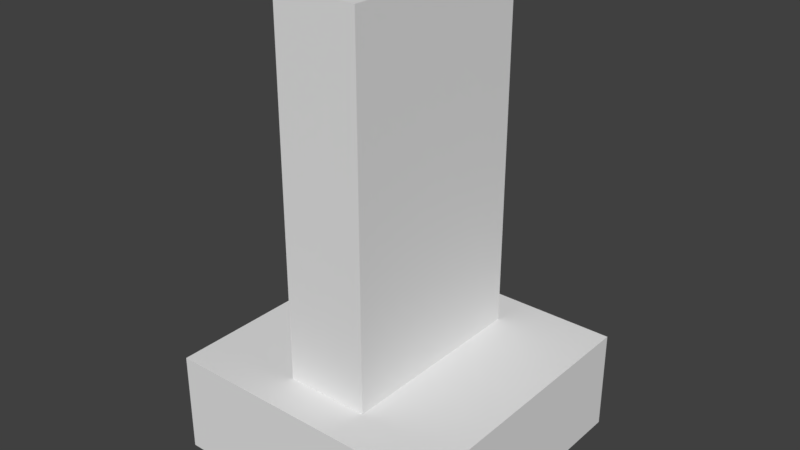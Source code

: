 # Source: RobotBase.blend  (saved by Blender 2.79.0; exported with 4.5.12 LTS)
import bpy
from mathutils import Matrix  # noqa: F401  (used for matrix-valued properties, if any)

bpy.ops.wm.read_factory_settings(use_empty=True)
scene = bpy.context.scene
scene.name = 'Scene'

# ---- collections
col_collection_1 = bpy.data.collections.new('Collection 1'); scene.collection.children.link(col_collection_1)

# ---- world
world_world = bpy.data.worlds.new('World'); scene.world = world_world
world_world.color = (0.05088, 0.05088, 0.05088)
world_world.use_sun_shadow = False
world_world.sun_shadow_jitter_overblur = 0.0
world_world.cycles.sampling_method = 'MANUAL'

# ---- meshes
me_cube_001 = bpy.data.meshes.new('Cube.001')
me_cube_001.from_pydata([(-42.0, -42.0, -62.16), (-42.0, -42.0, -37.16), (-42.0, 42.0, -62.16), (-42.0, 42.0, -37.16), (42.0, -42.0, -62.16), (42.0, -42.0, -37.16), (42.0, 42.0, -62.16), (42.0, 42.0, -37.16), (-12.5, -30.0, -37.84), (-12.5, -30.0, 52.16), (-12.5, 30.0, -37.84), (-12.5, 30.0, 52.16), (12.5, -30.0, -37.84), (12.5, -30.0, 52.16), (12.5, 30.0, -37.84), (12.5, 30.0, 52.16)], [], [(0, 1, 3, 2), (2, 3, 7, 6), (6, 7, 5, 4), (4, 5, 1, 0), (2, 6, 4, 0), (7, 3, 1, 5), (8, 9, 11, 10), (10, 11, 15, 14), (14, 15, 13, 12), (12, 13, 9, 8), (10, 14, 12, 8), (15, 11, 9, 13)])
_uv = me_cube_001.uv_layers.new(name='UVMap')
_uv.uv.foreach_set('vector', [0.0, 0.0, 1.0, 0.0, 1.0, 1.0, 0.0, 1.0, 0.0, 0.0, 1.0, 0.0, 1.0, 1.0, 0.0, 1.0, 0.0, 0.0, 1.0, 0.0, 1.0, 1.0, 0.0, 1.0, 0.0, 0.0, 1.0, 0.0, 1.0, 1.0, 0.0, 1.0, 0.0, 0.0, 1.0, 0.0, 1.0, 1.0, 0.0, 1.0, 0.0, 0.0, 1.0, 0.0, 1.0, 1.0, 0.0, 1.0, 0.0, 0.0, 0.0, 0.0, 0.0, 0.0, 0.0, 0.0, 0.0, 0.0, 0.0, 0.0, 0.0, 0.0, 0.0, 0.0, 0.0, 0.0, 0.0, 0.0, 0.0, 0.0, 0.0, 0.0, 0.0, 0.0, 0.0, 0.0, 0.0, 0.0, 0.0, 0.0, 0.0, 0.0, 0.0, 0.0, 0.0, 0.0, 0.0, 0.0, 0.0, 0.0, 0.0, 0.0, 0.0, 0.0, 0.0, 0.0])
me_cube_001.use_remesh_preserve_volume = False
me_cube_001.use_remesh_preserve_attributes = False
me_cube_001.use_mirror_vertex_groups = False
me_cube_001.update()

# ---- objects
ob_cube = bpy.data.objects.new('Cube', me_cube_001)

# ---- transforms, parenting, visibility, modifiers, constraints
ob_cube.location = (0.0, 0.0, 0.0)
ob_cube.scale = (1.0, 1.0, 1.2)
ob_cube.lineart.crease_threshold = 0.0

# ---- collection membership
col_collection_1.objects.link(ob_cube)

# ---- scene / render settings (as saved in the file)
scene.frame_start = 1; scene.frame_end = 250; scene.frame_set(1)
scene.render.engine = 'BLENDER_EEVEE_NEXT'
scene.render.resolution_percentage = 50
scene.render.dither_intensity = 0.0
scene.cycles.use_denoising = False
scene.cycles.samples = 128
scene.cycles.sampling_pattern = 'TABULATED_SOBOL'
scene.cycles.use_adaptive_sampling = False
scene.cycles.use_light_tree = False
scene.cycles.blur_glossy = 0.0
scene.cycles.sample_clamp_indirect = 0.0
scene.view_settings.view_transform = 'Standard'
scene.unit_settings.scale_length = 0.01
bpy.context.view_layer.update()

# ---- added for rendering (the .blend has no active camera and no usable light): camera, sun
cam_auto = bpy.data.cameras.new('AutoCamera')
cam_auto.lens = 50.0
cam_auto.sensor_width = 36.0
cam_auto.clip_end = 2946.54
ob_auto_camera = bpy.data.objects.new('AutoCamera', cam_auto)
scene.collection.objects.link(ob_auto_camera)
ob_auto_camera.location = (167.895, -201.473, 128.316)
ob_auto_camera.rotation_euler = (1.09748, -7.21219e-08, 0.694738)
scene.camera = ob_auto_camera
light_auto_sun = bpy.data.lights.new('AutoSun', 'SUN')
light_auto_sun.energy = 3.0
light_auto_sun.angle = 0.0523599
ob_auto_sun = bpy.data.objects.new('AutoSun', light_auto_sun)
scene.collection.objects.link(ob_auto_sun)
ob_auto_sun.rotation_euler = (0.872665, 0.174533, 0.523599)
bpy.context.view_layer.update()
